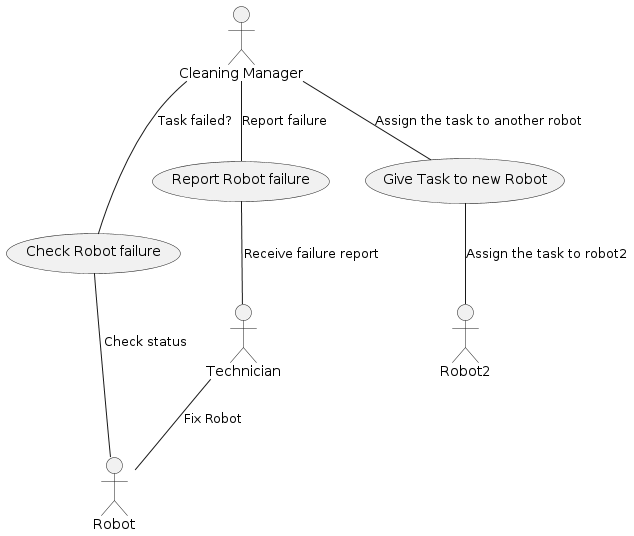

The diagram above was rendered by PlantUML. Its source (embedded in the PNG):
@startuml

actor "Cleaning Manager" as C
actor Robot as R 
actor Technician as T
actor Robot2 as R2



usecase Check as "Check Robot failure"
usecase Report as "Report Robot failure"
usecase Give as "Give Task to new Robot"

C -- Check: "Task failed?"
Check -- R: "Check status"

C -- Report: "Report failure"
Report -- T: "Receive failure report"

C -- Give: "Assign the task to another robot"
Give -- R2 : "Assign the task to robot2" 
T-- R: "Fix Robot"
@enduml